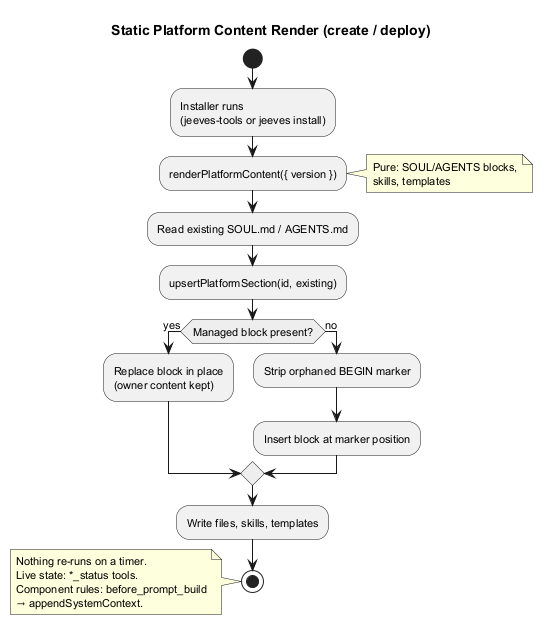

The diagram above was rendered by PlantUML. Its source (embedded in the PNG):
@startuml managed-content-lifecycle
skinparam shadowing false
skinparam defaultFontSize 11
skinparam backgroundColor white
skinparam ActivityDiamondBackgroundColor #EEEEEE

title Static Platform Content Render (create / deploy)

start

:Installer runs\n(jeeves-tools or jeeves install);

:renderPlatformContent({ version });
note right: Pure: SOUL/AGENTS blocks,\nskills, templates

:Read existing SOUL.md / AGENTS.md;

:upsertPlatformSection(id, existing);

if (Managed block present?) then (yes)
  :Replace block in place\n(owner content kept);
else (no)
  :Strip orphaned BEGIN marker;
  :Insert block at marker position;
endif

:Write files, skills, templates;

stop

note
  Nothing re-runs on a timer.
  Live state: *_status tools.
  Component rules: before_prompt_build
  → appendSystemContext.
end note

@enduml